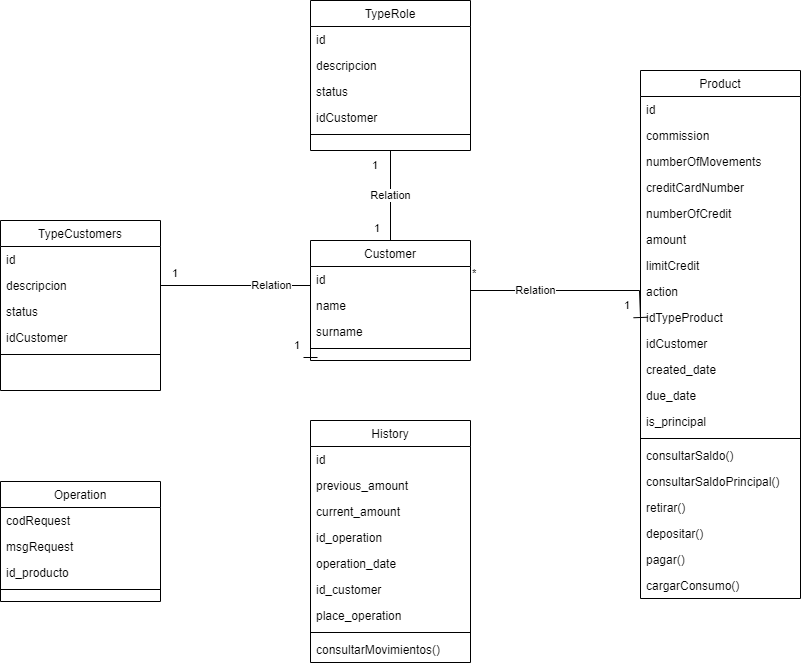

The diagram above was exported from draw.io. Its source (the exported page's mxGraphModel, read from the mxfile embedded in the PNG):
<mxGraphModel dx="1865" dy="1748" grid="1" gridSize="10" guides="1" tooltips="1" connect="1" arrows="1" fold="1" page="1" pageScale="1" pageWidth="827" pageHeight="1169" math="0" shadow="0">
  <root>
    <mxCell id="WIyWlLk6GJQsqaUBKTNV-0" />
    <mxCell id="WIyWlLk6GJQsqaUBKTNV-1" parent="WIyWlLk6GJQsqaUBKTNV-0" />
    <mxCell id="S2gUY99h4-_B89ej1Kzo-49" value="Customer" style="swimlane;fontStyle=0;align=center;verticalAlign=top;childLayout=stackLayout;horizontal=1;startSize=26;horizontalStack=0;resizeParent=1;resizeLast=0;collapsible=1;marginBottom=0;rounded=0;shadow=0;strokeWidth=1;" parent="WIyWlLk6GJQsqaUBKTNV-1" vertex="1">
      <mxGeometry x="300" y="-100" width="160" height="120" as="geometry">
        <mxRectangle x="340" y="380" width="170" height="26" as="alternateBounds" />
      </mxGeometry>
    </mxCell>
    <mxCell id="S2gUY99h4-_B89ej1Kzo-50" value="id" style="text;align=left;verticalAlign=top;spacingLeft=4;spacingRight=4;overflow=hidden;rotatable=0;points=[[0,0.5],[1,0.5]];portConstraint=eastwest;" parent="S2gUY99h4-_B89ej1Kzo-49" vertex="1">
      <mxGeometry y="26" width="160" height="26" as="geometry" />
    </mxCell>
    <mxCell id="yCQmIyKTrzl0Fv0q6wHc-10" value="name" style="text;align=left;verticalAlign=top;spacingLeft=4;spacingRight=4;overflow=hidden;rotatable=0;points=[[0,0.5],[1,0.5]];portConstraint=eastwest;" parent="S2gUY99h4-_B89ej1Kzo-49" vertex="1">
      <mxGeometry y="52" width="160" height="26" as="geometry" />
    </mxCell>
    <mxCell id="yCQmIyKTrzl0Fv0q6wHc-11" value="surname" style="text;align=left;verticalAlign=top;spacingLeft=4;spacingRight=4;overflow=hidden;rotatable=0;points=[[0,0.5],[1,0.5]];portConstraint=eastwest;" parent="S2gUY99h4-_B89ej1Kzo-49" vertex="1">
      <mxGeometry y="78" width="160" height="26" as="geometry" />
    </mxCell>
    <mxCell id="S2gUY99h4-_B89ej1Kzo-51" value="" style="line;html=1;strokeWidth=1;align=left;verticalAlign=middle;spacingTop=-1;spacingLeft=3;spacingRight=3;rotatable=0;labelPosition=right;points=[];portConstraint=eastwest;" parent="S2gUY99h4-_B89ej1Kzo-49" vertex="1">
      <mxGeometry y="104" width="160" height="8" as="geometry" />
    </mxCell>
    <mxCell id="S2gUY99h4-_B89ej1Kzo-55" value="TypeCustomers" style="swimlane;fontStyle=0;align=center;verticalAlign=top;childLayout=stackLayout;horizontal=1;startSize=26;horizontalStack=0;resizeParent=1;resizeLast=0;collapsible=1;marginBottom=0;rounded=0;shadow=0;strokeWidth=1;" parent="WIyWlLk6GJQsqaUBKTNV-1" vertex="1">
      <mxGeometry x="-10" y="-120" width="160" height="170" as="geometry">
        <mxRectangle x="340" y="380" width="170" height="26" as="alternateBounds" />
      </mxGeometry>
    </mxCell>
    <mxCell id="S2gUY99h4-_B89ej1Kzo-56" value="id" style="text;align=left;verticalAlign=top;spacingLeft=4;spacingRight=4;overflow=hidden;rotatable=0;points=[[0,0.5],[1,0.5]];portConstraint=eastwest;" parent="S2gUY99h4-_B89ej1Kzo-55" vertex="1">
      <mxGeometry y="26" width="160" height="26" as="geometry" />
    </mxCell>
    <mxCell id="S2gUY99h4-_B89ej1Kzo-57" value="descripcion" style="text;align=left;verticalAlign=top;spacingLeft=4;spacingRight=4;overflow=hidden;rotatable=0;points=[[0,0.5],[1,0.5]];portConstraint=eastwest;" parent="S2gUY99h4-_B89ej1Kzo-55" vertex="1">
      <mxGeometry y="52" width="160" height="26" as="geometry" />
    </mxCell>
    <mxCell id="yCQmIyKTrzl0Fv0q6wHc-14" value="status" style="text;align=left;verticalAlign=top;spacingLeft=4;spacingRight=4;overflow=hidden;rotatable=0;points=[[0,0.5],[1,0.5]];portConstraint=eastwest;" parent="S2gUY99h4-_B89ej1Kzo-55" vertex="1">
      <mxGeometry y="78" width="160" height="26" as="geometry" />
    </mxCell>
    <mxCell id="yCQmIyKTrzl0Fv0q6wHc-15" value="idCustomer" style="text;align=left;verticalAlign=top;spacingLeft=4;spacingRight=4;overflow=hidden;rotatable=0;points=[[0,0.5],[1,0.5]];portConstraint=eastwest;" parent="S2gUY99h4-_B89ej1Kzo-55" vertex="1">
      <mxGeometry y="104" width="160" height="26" as="geometry" />
    </mxCell>
    <mxCell id="S2gUY99h4-_B89ej1Kzo-58" value="" style="line;html=1;strokeWidth=1;align=left;verticalAlign=middle;spacingTop=-1;spacingLeft=3;spacingRight=3;rotatable=0;labelPosition=right;points=[];portConstraint=eastwest;" parent="S2gUY99h4-_B89ej1Kzo-55" vertex="1">
      <mxGeometry y="130" width="160" height="8" as="geometry" />
    </mxCell>
    <mxCell id="S2gUY99h4-_B89ej1Kzo-60" value="Relation" style="endArrow=baseDash;html=1;endSize=12;startArrow=none;startSize=14;startFill=0;edgeStyle=orthogonalEdgeStyle;rounded=0;targetPerimeterSpacing=3;strokeWidth=1;endFill=0;entryX=0;entryY=0.5;entryDx=0;entryDy=0;exitX=1;exitY=0.5;exitDx=0;exitDy=0;" parent="WIyWlLk6GJQsqaUBKTNV-1" source="S2gUY99h4-_B89ej1Kzo-57" edge="1">
      <mxGeometry relative="1" as="geometry">
        <mxPoint x="120" y="80" as="sourcePoint" />
        <mxPoint x="300" y="17" as="targetPoint" />
        <Array as="points" />
      </mxGeometry>
    </mxCell>
    <mxCell id="S2gUY99h4-_B89ej1Kzo-61" value="1" style="edgeLabel;resizable=0;html=1;align=left;verticalAlign=top;" parent="S2gUY99h4-_B89ej1Kzo-60" connectable="0" vertex="1">
      <mxGeometry x="-1" relative="1" as="geometry">
        <mxPoint x="10" y="-25" as="offset" />
      </mxGeometry>
    </mxCell>
    <mxCell id="S2gUY99h4-_B89ej1Kzo-62" value="1" style="edgeLabel;resizable=0;html=1;align=right;verticalAlign=top;" parent="S2gUY99h4-_B89ej1Kzo-60" connectable="0" vertex="1">
      <mxGeometry x="1" relative="1" as="geometry">
        <mxPoint x="-10" y="-25" as="offset" />
      </mxGeometry>
    </mxCell>
    <mxCell id="S2gUY99h4-_B89ej1Kzo-72" value="TypeRole" style="swimlane;fontStyle=0;align=center;verticalAlign=top;childLayout=stackLayout;horizontal=1;startSize=26;horizontalStack=0;resizeParent=1;resizeLast=0;collapsible=1;marginBottom=0;rounded=0;shadow=0;strokeWidth=1;" parent="WIyWlLk6GJQsqaUBKTNV-1" vertex="1">
      <mxGeometry x="300" y="-340" width="160" height="150" as="geometry">
        <mxRectangle x="340" y="380" width="170" height="26" as="alternateBounds" />
      </mxGeometry>
    </mxCell>
    <mxCell id="S2gUY99h4-_B89ej1Kzo-73" value="id" style="text;align=left;verticalAlign=top;spacingLeft=4;spacingRight=4;overflow=hidden;rotatable=0;points=[[0,0.5],[1,0.5]];portConstraint=eastwest;" parent="S2gUY99h4-_B89ej1Kzo-72" vertex="1">
      <mxGeometry y="26" width="160" height="26" as="geometry" />
    </mxCell>
    <mxCell id="S2gUY99h4-_B89ej1Kzo-74" value="descripcion" style="text;align=left;verticalAlign=top;spacingLeft=4;spacingRight=4;overflow=hidden;rotatable=0;points=[[0,0.5],[1,0.5]];portConstraint=eastwest;" parent="S2gUY99h4-_B89ej1Kzo-72" vertex="1">
      <mxGeometry y="52" width="160" height="26" as="geometry" />
    </mxCell>
    <mxCell id="yCQmIyKTrzl0Fv0q6wHc-32" value="status" style="text;align=left;verticalAlign=top;spacingLeft=4;spacingRight=4;overflow=hidden;rotatable=0;points=[[0,0.5],[1,0.5]];portConstraint=eastwest;" parent="S2gUY99h4-_B89ej1Kzo-72" vertex="1">
      <mxGeometry y="78" width="160" height="26" as="geometry" />
    </mxCell>
    <mxCell id="yCQmIyKTrzl0Fv0q6wHc-33" value="idCustomer" style="text;align=left;verticalAlign=top;spacingLeft=4;spacingRight=4;overflow=hidden;rotatable=0;points=[[0,0.5],[1,0.5]];portConstraint=eastwest;" parent="S2gUY99h4-_B89ej1Kzo-72" vertex="1">
      <mxGeometry y="104" width="160" height="26" as="geometry" />
    </mxCell>
    <mxCell id="S2gUY99h4-_B89ej1Kzo-75" value="" style="line;html=1;strokeWidth=1;align=left;verticalAlign=middle;spacingTop=-1;spacingLeft=3;spacingRight=3;rotatable=0;labelPosition=right;points=[];portConstraint=eastwest;" parent="S2gUY99h4-_B89ej1Kzo-72" vertex="1">
      <mxGeometry y="130" width="160" height="8" as="geometry" />
    </mxCell>
    <mxCell id="S2gUY99h4-_B89ej1Kzo-76" value="Relation" style="endArrow=baseDash;html=1;endSize=12;startArrow=none;startSize=14;startFill=0;edgeStyle=orthogonalEdgeStyle;rounded=0;targetPerimeterSpacing=3;strokeWidth=1;endFill=0;entryX=0.5;entryY=0;entryDx=0;entryDy=0;exitX=0.5;exitY=1;exitDx=0;exitDy=0;" parent="WIyWlLk6GJQsqaUBKTNV-1" source="S2gUY99h4-_B89ej1Kzo-72" target="S2gUY99h4-_B89ej1Kzo-49" edge="1">
      <mxGeometry relative="1" as="geometry">
        <mxPoint x="430" y="-140" as="sourcePoint" />
        <mxPoint x="610" y="-255" as="targetPoint" />
        <Array as="points" />
      </mxGeometry>
    </mxCell>
    <mxCell id="S2gUY99h4-_B89ej1Kzo-77" value="1" style="edgeLabel;resizable=0;html=1;align=left;verticalAlign=top;" parent="S2gUY99h4-_B89ej1Kzo-76" connectable="0" vertex="1">
      <mxGeometry x="-1" relative="1" as="geometry">
        <mxPoint x="-20" y="2" as="offset" />
      </mxGeometry>
    </mxCell>
    <mxCell id="S2gUY99h4-_B89ej1Kzo-78" value="1" style="edgeLabel;resizable=0;html=1;align=right;verticalAlign=top;" parent="S2gUY99h4-_B89ej1Kzo-76" connectable="0" vertex="1">
      <mxGeometry x="1" relative="1" as="geometry">
        <mxPoint x="-10" y="-25" as="offset" />
      </mxGeometry>
    </mxCell>
    <mxCell id="S2gUY99h4-_B89ej1Kzo-81" value="Relation" style="endArrow=baseDash;html=1;endSize=12;startArrow=none;startSize=14;startFill=0;edgeStyle=orthogonalEdgeStyle;rounded=0;targetPerimeterSpacing=3;strokeWidth=1;endFill=0;entryX=0;entryY=0.5;entryDx=0;entryDy=0;exitX=1;exitY=0.5;exitDx=0;exitDy=0;" parent="WIyWlLk6GJQsqaUBKTNV-1" target="yCQmIyKTrzl0Fv0q6wHc-20" edge="1">
      <mxGeometry relative="1" as="geometry">
        <mxPoint x="460" y="17" as="sourcePoint" />
        <mxPoint x="550" y="18" as="targetPoint" />
        <Array as="points">
          <mxPoint x="460" y="-50" />
          <mxPoint x="629" y="-50" />
        </Array>
      </mxGeometry>
    </mxCell>
    <mxCell id="S2gUY99h4-_B89ej1Kzo-82" value="*" style="edgeLabel;resizable=0;html=1;align=left;verticalAlign=top;" parent="S2gUY99h4-_B89ej1Kzo-81" connectable="0" vertex="1">
      <mxGeometry x="-1" relative="1" as="geometry">
        <mxPoint y="-97" as="offset" />
      </mxGeometry>
    </mxCell>
    <mxCell id="S2gUY99h4-_B89ej1Kzo-83" value="1" style="edgeLabel;resizable=0;html=1;align=right;verticalAlign=top;" parent="S2gUY99h4-_B89ej1Kzo-81" connectable="0" vertex="1">
      <mxGeometry x="1" relative="1" as="geometry">
        <mxPoint x="-10" y="-25" as="offset" />
      </mxGeometry>
    </mxCell>
    <mxCell id="S2gUY99h4-_B89ej1Kzo-86" value="History" style="swimlane;fontStyle=0;align=center;verticalAlign=top;childLayout=stackLayout;horizontal=1;startSize=26;horizontalStack=0;resizeParent=1;resizeLast=0;collapsible=1;marginBottom=0;rounded=0;shadow=0;strokeWidth=1;" parent="WIyWlLk6GJQsqaUBKTNV-1" vertex="1">
      <mxGeometry x="300" y="80" width="160" height="242" as="geometry">
        <mxRectangle x="130" y="380" width="160" height="26" as="alternateBounds" />
      </mxGeometry>
    </mxCell>
    <mxCell id="S2gUY99h4-_B89ej1Kzo-87" value="id" style="text;align=left;verticalAlign=top;spacingLeft=4;spacingRight=4;overflow=hidden;rotatable=0;points=[[0,0.5],[1,0.5]];portConstraint=eastwest;" parent="S2gUY99h4-_B89ej1Kzo-86" vertex="1">
      <mxGeometry y="26" width="160" height="26" as="geometry" />
    </mxCell>
    <mxCell id="yCQmIyKTrzl0Fv0q6wHc-40" value="previous_amount" style="text;align=left;verticalAlign=top;spacingLeft=4;spacingRight=4;overflow=hidden;rotatable=0;points=[[0,0.5],[1,0.5]];portConstraint=eastwest;" parent="S2gUY99h4-_B89ej1Kzo-86" vertex="1">
      <mxGeometry y="52" width="160" height="26" as="geometry" />
    </mxCell>
    <mxCell id="yCQmIyKTrzl0Fv0q6wHc-41" value="current_amount" style="text;align=left;verticalAlign=top;spacingLeft=4;spacingRight=4;overflow=hidden;rotatable=0;points=[[0,0.5],[1,0.5]];portConstraint=eastwest;" parent="S2gUY99h4-_B89ej1Kzo-86" vertex="1">
      <mxGeometry y="78" width="160" height="26" as="geometry" />
    </mxCell>
    <mxCell id="yCQmIyKTrzl0Fv0q6wHc-42" value="id_operation" style="text;align=left;verticalAlign=top;spacingLeft=4;spacingRight=4;overflow=hidden;rotatable=0;points=[[0,0.5],[1,0.5]];portConstraint=eastwest;" parent="S2gUY99h4-_B89ej1Kzo-86" vertex="1">
      <mxGeometry y="104" width="160" height="26" as="geometry" />
    </mxCell>
    <mxCell id="yCQmIyKTrzl0Fv0q6wHc-43" value="operation_date" style="text;align=left;verticalAlign=top;spacingLeft=4;spacingRight=4;overflow=hidden;rotatable=0;points=[[0,0.5],[1,0.5]];portConstraint=eastwest;" parent="S2gUY99h4-_B89ej1Kzo-86" vertex="1">
      <mxGeometry y="130" width="160" height="26" as="geometry" />
    </mxCell>
    <mxCell id="yCQmIyKTrzl0Fv0q6wHc-45" value="id_customer" style="text;align=left;verticalAlign=top;spacingLeft=4;spacingRight=4;overflow=hidden;rotatable=0;points=[[0,0.5],[1,0.5]];portConstraint=eastwest;" parent="S2gUY99h4-_B89ej1Kzo-86" vertex="1">
      <mxGeometry y="156" width="160" height="26" as="geometry" />
    </mxCell>
    <mxCell id="yCQmIyKTrzl0Fv0q6wHc-46" value="place_operation" style="text;align=left;verticalAlign=top;spacingLeft=4;spacingRight=4;overflow=hidden;rotatable=0;points=[[0,0.5],[1,0.5]];portConstraint=eastwest;" parent="S2gUY99h4-_B89ej1Kzo-86" vertex="1">
      <mxGeometry y="182" width="160" height="26" as="geometry" />
    </mxCell>
    <mxCell id="S2gUY99h4-_B89ej1Kzo-88" value="" style="line;html=1;strokeWidth=1;align=left;verticalAlign=middle;spacingTop=-1;spacingLeft=3;spacingRight=3;rotatable=0;labelPosition=right;points=[];portConstraint=eastwest;" parent="S2gUY99h4-_B89ej1Kzo-86" vertex="1">
      <mxGeometry y="208" width="160" height="8" as="geometry" />
    </mxCell>
    <mxCell id="yCQmIyKTrzl0Fv0q6wHc-39" value="consultarMovimientos()" style="text;align=left;verticalAlign=top;spacingLeft=4;spacingRight=4;overflow=hidden;rotatable=0;points=[[0,0.5],[1,0.5]];portConstraint=eastwest;" parent="S2gUY99h4-_B89ej1Kzo-86" vertex="1">
      <mxGeometry y="216" width="160" height="26" as="geometry" />
    </mxCell>
    <mxCell id="yCQmIyKTrzl0Fv0q6wHc-4" value="Product" style="swimlane;fontStyle=0;align=center;verticalAlign=top;childLayout=stackLayout;horizontal=1;startSize=26;horizontalStack=0;resizeParent=1;resizeLast=0;collapsible=1;marginBottom=0;rounded=0;shadow=0;strokeWidth=1;" parent="WIyWlLk6GJQsqaUBKTNV-1" vertex="1">
      <mxGeometry x="630" y="-270" width="160" height="528" as="geometry">
        <mxRectangle x="340" y="380" width="170" height="26" as="alternateBounds" />
      </mxGeometry>
    </mxCell>
    <mxCell id="yCQmIyKTrzl0Fv0q6wHc-5" value="id" style="text;align=left;verticalAlign=top;spacingLeft=4;spacingRight=4;overflow=hidden;rotatable=0;points=[[0,0.5],[1,0.5]];portConstraint=eastwest;" parent="yCQmIyKTrzl0Fv0q6wHc-4" vertex="1">
      <mxGeometry y="26" width="160" height="26" as="geometry" />
    </mxCell>
    <mxCell id="yCQmIyKTrzl0Fv0q6wHc-6" value="commission" style="text;align=left;verticalAlign=top;spacingLeft=4;spacingRight=4;overflow=hidden;rotatable=0;points=[[0,0.5],[1,0.5]];portConstraint=eastwest;" parent="yCQmIyKTrzl0Fv0q6wHc-4" vertex="1">
      <mxGeometry y="52" width="160" height="26" as="geometry" />
    </mxCell>
    <mxCell id="yCQmIyKTrzl0Fv0q6wHc-7" value="numberOfMovements" style="text;align=left;verticalAlign=top;spacingLeft=4;spacingRight=4;overflow=hidden;rotatable=0;points=[[0,0.5],[1,0.5]];portConstraint=eastwest;" parent="yCQmIyKTrzl0Fv0q6wHc-4" vertex="1">
      <mxGeometry y="78" width="160" height="26" as="geometry" />
    </mxCell>
    <mxCell id="Z-8XIu37KvcQ6lfRyWXT-2" value="creditCardNumber" style="text;align=left;verticalAlign=top;spacingLeft=4;spacingRight=4;overflow=hidden;rotatable=0;points=[[0,0.5],[1,0.5]];portConstraint=eastwest;" vertex="1" parent="yCQmIyKTrzl0Fv0q6wHc-4">
      <mxGeometry y="104" width="160" height="26" as="geometry" />
    </mxCell>
    <mxCell id="yCQmIyKTrzl0Fv0q6wHc-8" value="numberOfCredit" style="text;align=left;verticalAlign=top;spacingLeft=4;spacingRight=4;overflow=hidden;rotatable=0;points=[[0,0.5],[1,0.5]];portConstraint=eastwest;" parent="yCQmIyKTrzl0Fv0q6wHc-4" vertex="1">
      <mxGeometry y="130" width="160" height="26" as="geometry" />
    </mxCell>
    <mxCell id="yCQmIyKTrzl0Fv0q6wHc-16" value="amount" style="text;align=left;verticalAlign=top;spacingLeft=4;spacingRight=4;overflow=hidden;rotatable=0;points=[[0,0.5],[1,0.5]];portConstraint=eastwest;" parent="yCQmIyKTrzl0Fv0q6wHc-4" vertex="1">
      <mxGeometry y="156" width="160" height="26" as="geometry" />
    </mxCell>
    <mxCell id="yCQmIyKTrzl0Fv0q6wHc-18" value="limitCredit" style="text;align=left;verticalAlign=top;spacingLeft=4;spacingRight=4;overflow=hidden;rotatable=0;points=[[0,0.5],[1,0.5]];portConstraint=eastwest;" parent="yCQmIyKTrzl0Fv0q6wHc-4" vertex="1">
      <mxGeometry y="182" width="160" height="26" as="geometry" />
    </mxCell>
    <mxCell id="yCQmIyKTrzl0Fv0q6wHc-19" value="action" style="text;align=left;verticalAlign=top;spacingLeft=4;spacingRight=4;overflow=hidden;rotatable=0;points=[[0,0.5],[1,0.5]];portConstraint=eastwest;" parent="yCQmIyKTrzl0Fv0q6wHc-4" vertex="1">
      <mxGeometry y="208" width="160" height="26" as="geometry" />
    </mxCell>
    <mxCell id="yCQmIyKTrzl0Fv0q6wHc-20" value="idTypeProduct" style="text;align=left;verticalAlign=top;spacingLeft=4;spacingRight=4;overflow=hidden;rotatable=0;points=[[0,0.5],[1,0.5]];portConstraint=eastwest;" parent="yCQmIyKTrzl0Fv0q6wHc-4" vertex="1">
      <mxGeometry y="234" width="160" height="26" as="geometry" />
    </mxCell>
    <mxCell id="yCQmIyKTrzl0Fv0q6wHc-31" value="idCustomer" style="text;align=left;verticalAlign=top;spacingLeft=4;spacingRight=4;overflow=hidden;rotatable=0;points=[[0,0.5],[1,0.5]];portConstraint=eastwest;" parent="yCQmIyKTrzl0Fv0q6wHc-4" vertex="1">
      <mxGeometry y="260" width="160" height="26" as="geometry" />
    </mxCell>
    <mxCell id="Z-8XIu37KvcQ6lfRyWXT-0" value="created_date" style="text;align=left;verticalAlign=top;spacingLeft=4;spacingRight=4;overflow=hidden;rotatable=0;points=[[0,0.5],[1,0.5]];portConstraint=eastwest;" vertex="1" parent="yCQmIyKTrzl0Fv0q6wHc-4">
      <mxGeometry y="286" width="160" height="26" as="geometry" />
    </mxCell>
    <mxCell id="Z-8XIu37KvcQ6lfRyWXT-1" value="due_date" style="text;align=left;verticalAlign=top;spacingLeft=4;spacingRight=4;overflow=hidden;rotatable=0;points=[[0,0.5],[1,0.5]];portConstraint=eastwest;" vertex="1" parent="yCQmIyKTrzl0Fv0q6wHc-4">
      <mxGeometry y="312" width="160" height="26" as="geometry" />
    </mxCell>
    <mxCell id="Z-8XIu37KvcQ6lfRyWXT-3" value="is_principal" style="text;align=left;verticalAlign=top;spacingLeft=4;spacingRight=4;overflow=hidden;rotatable=0;points=[[0,0.5],[1,0.5]];portConstraint=eastwest;" vertex="1" parent="yCQmIyKTrzl0Fv0q6wHc-4">
      <mxGeometry y="338" width="160" height="26" as="geometry" />
    </mxCell>
    <mxCell id="yCQmIyKTrzl0Fv0q6wHc-9" value="" style="line;html=1;strokeWidth=1;align=left;verticalAlign=middle;spacingTop=-1;spacingLeft=3;spacingRight=3;rotatable=0;labelPosition=right;points=[];portConstraint=eastwest;" parent="yCQmIyKTrzl0Fv0q6wHc-4" vertex="1">
      <mxGeometry y="364" width="160" height="8" as="geometry" />
    </mxCell>
    <mxCell id="yCQmIyKTrzl0Fv0q6wHc-34" value="consultarSaldo()" style="text;align=left;verticalAlign=top;spacingLeft=4;spacingRight=4;overflow=hidden;rotatable=0;points=[[0,0.5],[1,0.5]];portConstraint=eastwest;" parent="yCQmIyKTrzl0Fv0q6wHc-4" vertex="1">
      <mxGeometry y="372" width="160" height="26" as="geometry" />
    </mxCell>
    <mxCell id="Z-8XIu37KvcQ6lfRyWXT-4" value="consultarSaldoPrincipal()" style="text;align=left;verticalAlign=top;spacingLeft=4;spacingRight=4;overflow=hidden;rotatable=0;points=[[0,0.5],[1,0.5]];portConstraint=eastwest;" vertex="1" parent="yCQmIyKTrzl0Fv0q6wHc-4">
      <mxGeometry y="398" width="160" height="26" as="geometry" />
    </mxCell>
    <mxCell id="yCQmIyKTrzl0Fv0q6wHc-35" value="retirar()" style="text;align=left;verticalAlign=top;spacingLeft=4;spacingRight=4;overflow=hidden;rotatable=0;points=[[0,0.5],[1,0.5]];portConstraint=eastwest;" parent="yCQmIyKTrzl0Fv0q6wHc-4" vertex="1">
      <mxGeometry y="424" width="160" height="26" as="geometry" />
    </mxCell>
    <mxCell id="yCQmIyKTrzl0Fv0q6wHc-36" value="depositar()" style="text;align=left;verticalAlign=top;spacingLeft=4;spacingRight=4;overflow=hidden;rotatable=0;points=[[0,0.5],[1,0.5]];portConstraint=eastwest;" parent="yCQmIyKTrzl0Fv0q6wHc-4" vertex="1">
      <mxGeometry y="450" width="160" height="26" as="geometry" />
    </mxCell>
    <mxCell id="yCQmIyKTrzl0Fv0q6wHc-37" value="pagar()" style="text;align=left;verticalAlign=top;spacingLeft=4;spacingRight=4;overflow=hidden;rotatable=0;points=[[0,0.5],[1,0.5]];portConstraint=eastwest;" parent="yCQmIyKTrzl0Fv0q6wHc-4" vertex="1">
      <mxGeometry y="476" width="160" height="26" as="geometry" />
    </mxCell>
    <mxCell id="yCQmIyKTrzl0Fv0q6wHc-38" value="cargarConsumo()" style="text;align=left;verticalAlign=top;spacingLeft=4;spacingRight=4;overflow=hidden;rotatable=0;points=[[0,0.5],[1,0.5]];portConstraint=eastwest;" parent="yCQmIyKTrzl0Fv0q6wHc-4" vertex="1">
      <mxGeometry y="502" width="160" height="26" as="geometry" />
    </mxCell>
    <mxCell id="yCQmIyKTrzl0Fv0q6wHc-47" value="Operation" style="swimlane;fontStyle=0;align=center;verticalAlign=top;childLayout=stackLayout;horizontal=1;startSize=26;horizontalStack=0;resizeParent=1;resizeLast=0;collapsible=1;marginBottom=0;rounded=0;shadow=0;strokeWidth=1;" parent="WIyWlLk6GJQsqaUBKTNV-1" vertex="1">
      <mxGeometry x="-10" y="141" width="160" height="120" as="geometry">
        <mxRectangle x="340" y="380" width="170" height="26" as="alternateBounds" />
      </mxGeometry>
    </mxCell>
    <mxCell id="yCQmIyKTrzl0Fv0q6wHc-48" value="codRequest" style="text;align=left;verticalAlign=top;spacingLeft=4;spacingRight=4;overflow=hidden;rotatable=0;points=[[0,0.5],[1,0.5]];portConstraint=eastwest;" parent="yCQmIyKTrzl0Fv0q6wHc-47" vertex="1">
      <mxGeometry y="26" width="160" height="26" as="geometry" />
    </mxCell>
    <mxCell id="yCQmIyKTrzl0Fv0q6wHc-49" value="msgRequest" style="text;align=left;verticalAlign=top;spacingLeft=4;spacingRight=4;overflow=hidden;rotatable=0;points=[[0,0.5],[1,0.5]];portConstraint=eastwest;" parent="yCQmIyKTrzl0Fv0q6wHc-47" vertex="1">
      <mxGeometry y="52" width="160" height="26" as="geometry" />
    </mxCell>
    <mxCell id="yCQmIyKTrzl0Fv0q6wHc-50" value="id_producto" style="text;align=left;verticalAlign=top;spacingLeft=4;spacingRight=4;overflow=hidden;rotatable=0;points=[[0,0.5],[1,0.5]];portConstraint=eastwest;" parent="yCQmIyKTrzl0Fv0q6wHc-47" vertex="1">
      <mxGeometry y="78" width="160" height="26" as="geometry" />
    </mxCell>
    <mxCell id="yCQmIyKTrzl0Fv0q6wHc-51" value="" style="line;html=1;strokeWidth=1;align=left;verticalAlign=middle;spacingTop=-1;spacingLeft=3;spacingRight=3;rotatable=0;labelPosition=right;points=[];portConstraint=eastwest;" parent="yCQmIyKTrzl0Fv0q6wHc-47" vertex="1">
      <mxGeometry y="104" width="160" height="8" as="geometry" />
    </mxCell>
  </root>
</mxGraphModel>